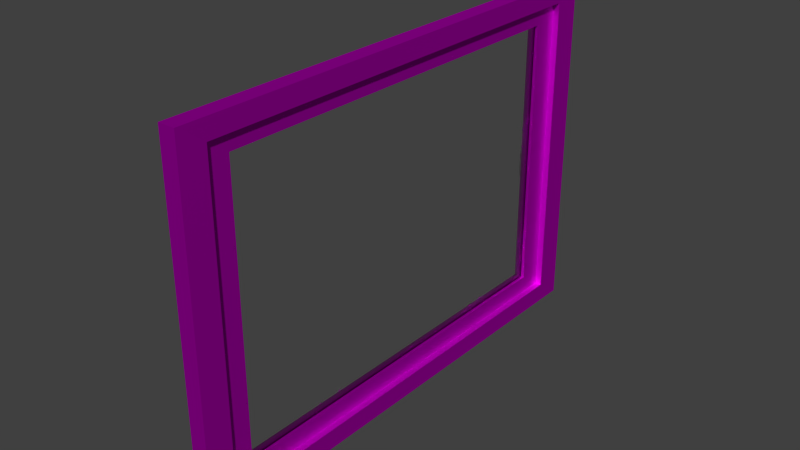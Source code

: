 # Source: mg-fenster.blend  (saved by Blender 2.76.0; exported with 4.5.12 LTS)
import bpy
from mathutils import Matrix  # noqa: F401  (used for matrix-valued properties, if any)

bpy.ops.wm.read_factory_settings(use_empty=True)
scene = bpy.context.scene
scene.name = 'Scene'

# ---- collections
col_collection_1 = bpy.data.collections.new('Collection 1'); scene.collection.children.link(col_collection_1)

# ---- images (referenced by path relative to the original .blend; pixels are not part of the script)
import os
ASSET_DIR = os.environ.get("B2B_ASSET_DIR", "")  # directory of the original .blend (textures are referenced by path, not embedded)
HERE = os.path.dirname(os.path.abspath(__file__))  # packed textures are extracted next to this script under _unpacked/

def load_image(name, relpath, width, height, colorspace="sRGB"):
    """Load a texture the original file referenced (path relative to the .blend, or extracted next to this script)."""
    p = next((c for c in (os.path.join(HERE, relpath), os.path.join(ASSET_DIR, relpath)) if relpath and os.path.exists(c)), "")
    if p:
        img = bpy.data.images.load(p, check_existing=True)
        img.name = name
    else:  # same state as the original file: an image datablock whose file is absent (Cycles renders it pink)
        img = bpy.data.images.new(name, width, height)
        img.source = "FILE"
        img.filepath = "//" + (relpath or name)
    img.colorspace_settings.name = colorspace
    return img
img_woodfine0024_l_jpg = load_image('WoodFine0024_L.jpg', 'WoodFine0024_L.jpg', 1024, 1024, 'sRGB')

# ---- materials (node trees are filled in below, after node groups)
mat_material_002 = bpy.data.materials.new('Material.002')
mat_material_002.alpha_threshold = 0.0
mat_material_002.roughness = 0.5
mat_material_003 = bpy.data.materials.new('Material.003')
mat_material_003.alpha_threshold = 0.0
mat_material_003.roughness = 0.5
mat_material_004 = bpy.data.materials.new('Material.004')
mat_material_004.alpha_threshold = 0.0
mat_material_004.roughness = 0.5

# ---- material node trees
mat_material_002.use_nodes = True; mat_material_002.node_tree.nodes.clear()
_N = mat_material_002.node_tree.nodes; _L = mat_material_002.node_tree.links
n0 = _N.new('ShaderNodeOutputMaterial'); n0.name = 'Material Output'; n0.location = (300, 300)
n1 = _N.new('ShaderNodeBsdfAnisotropic'); n1.name = 'Glossy BSDF'; n1.location = (10, 300)
n1.distribution = 'GGX'
n1.inputs[1].default_value = 0.2828
_L.new(n1.outputs[0], n0.inputs[0])
n0.is_active_output = True
mat_material_003.use_nodes = True; mat_material_003.node_tree.nodes.clear()
_N = mat_material_003.node_tree.nodes; _L = mat_material_003.node_tree.links
n0 = _N.new('ShaderNodeOutputMaterial'); n0.name = 'Material Output'; n0.location = (529, 300)
n1 = _N.new('ShaderNodeBsdfAnisotropic'); n1.name = 'Glossy BSDF'; n1.location = (299, 310)
n1.distribution = 'GGX'
n1.inputs[1].default_value = 0.6325
n2 = _N.new('ShaderNodeTexImage'); n2.name = 'Image Texture'; n2.location = (-2, 290)
n2.width = 140
n2.image = img_woodfine0024_l_jpg
_L.new(n1.outputs[0], n0.inputs[0])
_L.new(n2.outputs[0], n1.inputs[0])
n0.is_active_output = True
mat_material_004.use_nodes = True; mat_material_004.node_tree.nodes.clear()
_N = mat_material_004.node_tree.nodes; _L = mat_material_004.node_tree.links
n0 = _N.new('ShaderNodeOutputMaterial'); n0.name = 'Material Output'; n0.location = (300, 300)
n1 = _N.new('ShaderNodeBsdfGlass'); n1.name = 'Glass BSDF'; n1.location = (83, 308)
n1.distribution = 'BECKMANN'
n1.inputs[1].default_value = 0.1
n1.inputs[2].default_value = 1.45
_L.new(n1.outputs[0], n0.inputs[0])
n0.is_active_output = True

# ---- world
world_world = bpy.data.worlds.new('World'); scene.world = world_world
world_world.color = (0.05088, 0.05088, 0.05088)
world_world.use_sun_shadow = False
world_world.sun_shadow_jitter_overblur = 0.0
world_world.cycles.sampling_method = 'MANUAL'
world_world.cycles.sample_map_resolution = 256

# ---- meshes
me_cylinder = bpy.data.meshes.new('Cylinder')
me_cylinder.from_pydata([(1.271, 0.3643, -1.062), (1.271, 0.3643, 0.149), (2.032, 0.3549, -1.062), (2.032, 0.3549, 0.149), (2.124, 0.327, -1.062), (2.124, 0.327, 0.149), (2.209, 0.2816, -1.062), (2.209, 0.2816, 0.149), (2.283, 0.2206, -1.062), (2.283, 0.2206, 0.149), (2.344, 0.1463, -1.062), (2.344, 0.1463, 0.149), (2.39, 0.06148, -1.062), (2.39, 0.06148, 0.149), (2.418, -0.03054, -1.062), (2.418, -0.03054, 0.149), (2.427, -0.1263, -1.062), (2.427, -0.1263, 0.149), (2.418, -0.222, -1.062), (2.418, -0.222, 0.149), (2.39, -0.314, -1.062), (2.39, -0.314, 0.149), (2.344, -0.3988, -1.062), (2.344, -0.3988, 0.149), (2.283, -0.4731, -1.062), (2.283, -0.4731, 0.149), (2.209, -0.5341, -1.062), (2.209, -0.5341, 0.149), (2.124, -0.5795, -1.062), (2.124, -0.5795, 0.149), (2.032, -0.6074, -1.062), (2.032, -0.6074, 0.149), (1.271, -0.6168, -1.062), (1.271, -0.6168, 0.149), (1.175, -0.6074, -1.062), (1.175, -0.6074, 0.149), (1.083, -0.5795, -1.062), (1.083, -0.5795, 0.149), (0.9986, -0.5341, -1.062), (0.9986, -0.5341, 0.149), (0.9243, -0.4731, -1.062), (0.9243, -0.4731, 0.149), (0.8633, -0.3988, -1.062), (0.8633, -0.3988, 0.149), (0.8179, -0.314, -1.062), (0.8179, -0.314, 0.149), (0.79, -0.222, -1.062), (0.79, -0.222, 0.149), (0.7806, -0.1262, -1.062), (0.7806, -0.1262, 0.149), (0.79, -0.03054, -1.062), (0.79, -0.03054, 0.149), (0.8179, 0.06149, -1.062), (0.8179, 0.06149, 0.149), (0.8633, 0.1463, -1.062), (0.8633, 0.1463, 0.149), (0.9243, 0.2206, -1.062), (0.9243, 0.2206, 0.149), (0.9986, 0.2816, -1.062), (0.9986, 0.2816, 0.149), (1.083, 0.327, -1.062), (1.083, 0.327, 0.149), (1.175, 0.3549, -1.062), (1.175, 0.3549, 0.149), (1.271, 0.03727, -1.062), (1.271, -0.2898, -1.062), (2.032, 0.03413, -1.062), (2.032, -0.2866, -1.062), (1.525, 0.3612, -1.062), (1.779, 0.358, -1.062), (1.779, 0.358, 0.149), (1.525, 0.3612, 0.149), (1.779, -0.6105, -1.062), (1.525, -0.6137, -1.062), (1.525, -0.6137, 0.149), (1.779, -0.6105, 0.149), (1.792, 0.1103, -1.025), (1.42, 0.1119, -1.025), (1.792, -0.3628, -1.025), (1.42, -0.3644, -1.025), (1.741, 0.06156, -1.782), (1.446, 0.06278, -1.782), (1.741, -0.3141, -1.782), (1.446, -0.3153, -1.782), (1.792, -0.3628, -1.446), (1.792, 0.1103, -1.446), (1.446, -0.3153, -1.496), (1.446, 0.06278, -1.496), (3.856, 0.02801, -1.537), (3.856, -0.2805, -1.537), (3.856, -0.2805, -1.301), (3.856, 0.02801, -1.301), (3.06, 0.06917, -1.478), (3.06, 0.06917, -1.776), (3.06, -0.3217, -1.776), (3.06, -0.3217, -1.478), (1.741, 0.06156, -1.782), (1.741, -0.3141, -1.782), (1.792, -0.3628, -1.446), (1.792, 0.1103, -1.446), (2.588, 0.06917, -1.776), (2.588, -0.3217, -1.776), (2.588, -0.3217, -1.478), (2.588, 0.06917, -1.478), (1.792, 0.1103, -1.138), (1.427, 0.09875, -1.151), (1.792, -0.3628, -1.138), (1.427, -0.3513, -1.151), (1.858, 0.1958, -1.004), (1.352, 0.1979, -1.004), (1.858, -0.4483, -1.004), (1.352, -0.4504, -1.004), (1.858, 0.1958, -1.157), (1.361, 0.1801, -1.175), (1.858, -0.4483, -1.157), (1.361, -0.4326, -1.175)], [], [(69, 70, 3, 2), (2, 3, 5, 4), (4, 5, 7, 6), (6, 7, 9, 8), (8, 9, 11, 10), (10, 11, 13, 12), (12, 13, 15, 14), (14, 15, 17, 16), (16, 17, 19, 18), (18, 19, 21, 20), (20, 21, 23, 22), (22, 23, 25, 24), (24, 25, 27, 26), (26, 27, 29, 28), (28, 29, 31, 30), (73, 74, 33, 32), (32, 33, 35, 34), (34, 35, 37, 36), (36, 37, 39, 38), (38, 39, 41, 40), (40, 41, 43, 42), (42, 43, 45, 44), (44, 45, 47, 46), (46, 47, 49, 48), (48, 49, 51, 50), (50, 51, 53, 52), (52, 53, 55, 54), (54, 55, 57, 56), (56, 57, 59, 58), (58, 59, 61, 60), (71, 1, 63, 61, 59, 57, 55, 53, 51, 49, 47, 45, 43, 41, 39, 37, 35, 33, 74), (62, 63, 1, 0), (60, 61, 63, 62), (78, 67, 30, 72), (32, 34, 36, 38, 40, 42, 44, 46, 48, 50, 52, 54, 56, 58, 60, 62, 0, 64, 65), (2, 4, 6, 8, 10, 12, 14, 16, 18, 20, 22, 24, 26, 28, 30, 67, 66), (69, 2, 66, 76), (76, 66, 67, 78), (64, 77, 79, 65), (93, 92, 91, 88), (0, 68, 77, 64), (68, 69, 76, 77), (65, 79, 73, 32), (79, 78, 72, 73), (3, 70, 75, 31, 29, 27, 25, 23, 21, 19, 17, 15, 13, 11, 9, 7, 5), (70, 71, 74, 75), (30, 31, 75, 72), (72, 75, 74, 73), (0, 1, 71, 68), (68, 71, 70, 69), (81, 80, 82, 83), (84, 86, 83, 82), (87, 85, 80, 81), (86, 87, 81, 83), (107, 105, 87, 86), (105, 104, 85, 87), (106, 107, 86, 84), (104, 106, 84, 85), (91, 90, 89, 88), (94, 93, 88, 89), (95, 94, 89, 90), (92, 95, 90, 91), (82, 80, 96, 97), (94, 95, 102, 101), (80, 85, 99, 96), (92, 93, 100, 103), (99, 98, 102, 103), (98, 97, 101, 102), (97, 96, 100, 101), (96, 99, 103, 100), (93, 94, 101, 100), (95, 92, 103, 102), (84, 82, 97, 98), (85, 84, 98, 99), (78, 79, 111, 110), (107, 106, 114, 115), (76, 78, 110, 108), (105, 107, 115, 113), (108, 110, 114, 112), (110, 111, 115, 114), (109, 108, 112, 113), (111, 109, 113, 115), (77, 76, 108, 109), (104, 105, 113, 112), (79, 77, 109, 111), (106, 104, 112, 114)])
me_cylinder.polygons.foreach_set('use_smooth', [True] * 86)
me_cylinder.materials.append(mat_material_002)
me_cylinder.use_remesh_preserve_volume = False
me_cylinder.use_remesh_preserve_attributes = False
me_cylinder.use_mirror_vertex_groups = False
me_cylinder.update()
me_plane = bpy.data.meshes.new('Plane')
me_plane.from_pydata([(-1.0, -1.0, 0.0), (1.0, -1.0, 0.0), (-1.0, 1.0, 0.0), (1.0, 1.0, 0.0), (-1.0, -1.0, 0.02), (1.0, -1.0, 0.02), (-1.0, 1.0, 0.02), (1.0, 1.0, 0.02), (-1.127, 1.127, -0.001271), (-1.127, -1.127, -0.001271), (1.127, -1.127, -0.001271), (1.127, 1.127, -0.001271), (-1.127, 1.127, 0.02127), (-1.127, -1.127, 0.02127), (1.127, -1.127, 0.02127), (1.127, 1.127, 0.02127), (-1.0, 1.0, 0.0), (-1.0, -1.0, 0.0), (1.0, -1.0, 0.0), (1.0, 1.0, 0.0), (-1.0, 1.0, 0.02), (-1.0, -1.0, 0.02), (1.0, -1.0, 0.02), (1.0, 1.0, 0.02), (1.127, 1.127, -0.001271), (-1.127, 1.127, -0.001271), (1.127, -1.127, 0.02127), (-1.127, -1.127, 0.02127), (-1.127, -1.127, -0.001271), (1.127, -1.127, -0.001271), (-1.127, 1.127, 0.02127), (1.127, 1.127, 0.02127), (-1.0, 1.0, 0.03936), (-1.0, -1.0, 0.03936), (1.0, -1.0, 0.03936), (1.0, 1.0, 0.03936), (1.127, -1.127, 0.04064), (-1.127, -1.127, 0.04064), (-1.127, 1.127, 0.04064), (1.127, 1.127, 0.04064), (-1.0, 1.0, -0.01436), (-1.0, -1.0, -0.01436), (1.0, -1.0, -0.01436), (1.0, 1.0, -0.01436), (1.127, 1.127, -0.01564), (-1.127, 1.127, -0.01564), (-1.127, -1.127, -0.01564), (1.127, -1.127, -0.01564), (-1.264, 1.264, -0.002743), (-1.264, -1.264, -0.002743), (1.264, -1.264, -0.002743), (1.264, 1.264, -0.002743), (-1.264, 1.264, 0.02254), (-1.264, -1.264, 0.02254), (1.264, -1.264, 0.02254), (1.264, 1.264, 0.02254), (1.264, -1.264, -0.01885), (1.264, -1.264, -0.002743), (-1.264, -1.264, -0.002743), (-1.264, -1.264, -0.01885), (-1.264, -1.264, 0.04426), (-1.264, -1.264, 0.02254), (1.264, -1.264, 0.02254), (1.264, -1.264, 0.04426), (-1.264, 1.264, -0.002743), (1.264, 1.264, -0.002743), (-1.264, 1.264, 0.02254), (1.264, 1.264, 0.02254), (-1.264, 1.264, -0.01885), (1.264, 1.264, -0.01885), (1.264, 1.264, 0.04426), (-1.264, 1.264, 0.04426), (-1.264, -1.264, 0.08381), (-1.127, -1.127, 0.08019), (-1.127, 1.127, 0.08019), (-1.264, 1.264, 0.08381), (1.127, -1.127, 0.08019), (1.127, 1.127, 0.08019), (1.264, -1.264, 0.08381), (1.264, 1.264, 0.08381), (-1.127, 1.127, -0.01564), (-1.127, -1.127, -0.01564), (1.127, -1.127, -0.01564), (1.127, 1.127, -0.01564), (-1.264, 1.264, -0.01885), (-1.264, -1.264, -0.01885), (1.264, -1.264, -0.01885), (1.264, 1.264, -0.01885), (-1.0, 1.0, -0.04036), (-1.0, -1.0, -0.04036), (1.0, -1.0, -0.04036), (1.0, 1.0, -0.04036), (1.127, 1.127, -0.04164), (-1.127, 1.127, -0.04164), (-1.127, -1.127, -0.04164), (1.127, -1.127, -0.04164)], [], [(0, 2, 3, 1), (4, 5, 7, 6), (13, 14, 26, 27), (1, 3, 19, 18), (12, 13, 27, 30), (0, 1, 18, 17), (59, 68, 84, 85), (63, 70, 79, 78), (11, 8, 48, 51), (30, 27, 61, 66), (8, 11, 24, 25), (2, 0, 17, 16), (6, 7, 23, 20), (11, 10, 29, 24), (21, 20, 32, 33), (16, 17, 41, 40), (18, 19, 43, 42), (23, 22, 34, 35), (38, 39, 77, 74), (10, 11, 51, 50), (25, 24, 65, 64), (9, 10, 50, 49), (3, 2, 16, 19), (14, 15, 31, 26), (4, 6, 20, 21), (15, 12, 30, 31), (9, 8, 25, 28), (5, 4, 21, 22), (10, 9, 28, 29), (7, 5, 22, 23), (35, 34, 36, 39), (34, 33, 37, 36), (33, 32, 38, 37), (32, 35, 39, 38), (24, 29, 57, 65), (20, 23, 35, 32), (8, 9, 49, 48), (22, 21, 33, 34), (42, 43, 91, 90), (46, 45, 93, 94), (44, 47, 95, 92), (41, 42, 90, 89), (12, 15, 55, 52), (19, 16, 40, 43), (29, 28, 58, 57), (17, 18, 42, 41), (50, 51, 55, 54), (48, 49, 53, 52), (51, 48, 52, 55), (49, 50, 54, 53), (61, 62, 63, 60), (57, 58, 59, 56), (64, 65, 69, 68), (67, 66, 71, 70), (62, 67, 70, 63), (66, 61, 60, 71), (65, 57, 56, 69), (58, 64, 68, 59), (27, 26, 62, 61), (13, 12, 52, 53), (37, 38, 74, 73), (45, 46, 81, 80), (26, 31, 67, 62), (14, 13, 53, 54), (60, 63, 78, 72), (69, 56, 86, 87), (31, 30, 66, 67), (28, 25, 64, 58), (15, 14, 54, 55), (47, 44, 83, 82), (76, 73, 72, 78), (73, 74, 75, 72), (77, 76, 78, 79), (74, 77, 79, 75), (36, 37, 73, 76), (71, 60, 72, 75), (70, 71, 75, 79), (39, 36, 76, 77), (80, 81, 85, 84), (81, 82, 86, 85), (82, 83, 87, 86), (83, 80, 84, 87), (44, 45, 80, 83), (68, 69, 87, 84), (46, 47, 82, 81), (56, 59, 85, 86), (89, 90, 95, 94), (91, 88, 93, 92), (90, 91, 92, 95), (88, 89, 94, 93), (40, 41, 89, 88), (45, 44, 92, 93), (47, 46, 94, 95), (43, 40, 88, 91)])
me_plane.polygons.foreach_set('material_index', [1, 1, 0, 0, 0, 0, 0, 0, 0, 0, 0, 0, 0, 0, 0, 0, 0, 0, 0, 0, 0, 0, 0, 0, 0, 0, 0, 0, 0, 0, 0, 0, 0, 0, 0, 0, 0, 0, 0, 0, 0, 0, 0, 0, 0, 0, 0, 0, 0, 0, 0, 0, 0, 0, 0, 0, 0, 0, 0, 0, 0, 0, 0, 0, 0, 0, 0, 0, 0, 0, 0, 0, 0, 0, 0, 0, 0, 0, 0, 0, 0, 0, 0, 0, 0, 0, 0, 0, 0, 0, 0, 0, 0, 0])
_uv = me_plane.uv_layers.new(name='UVMap')
_uv.uv.foreach_set('vector', [0.0, 0.0, 0.0, 0.0, 0.0, 0.0, 0.0, 0.0, 0.0, 0.0, 0.0, 0.0, 0.0, 0.0, 0.0, 0.0, 1.814, 1.658, 1.814, 0.8288, 1.794, 0.8288, 1.794, 1.658, -0.8408, 1.815, -0.003212, 1.815, -0.003212, 1.794, -0.8408, 1.794, 1.814, 0.8234, 1.814, -0.006017, 1.794, -0.006017, 1.794, 0.8234, -0.8408, 1.789, -0.003212, 1.789, -0.003212, 1.768, -0.8408, 1.768, 1.788, 0.8234, 1.788, -0.006017, 1.767, -0.006017, 1.767, 0.8234, -0.8408, 1.502, -0.003212, 1.502, -0.003212, 1.455, -0.8408, 1.455, 0.629, -0.0114, 0.629, -0.8408, 0.4237, -0.8408, 0.4237, -0.0114, -0.8408, 0.1973, -0.003212, 0.1973, -0.003212, -0.006017, -0.8408, -0.006017, 1.788, -0.0114, 1.788, -0.8408, 1.767, -0.8408, 1.767, -0.0114, 0.8452, 1.736, 1.683, 1.736, 1.683, 1.716, 0.8452, 1.716, 1.762, -0.0114, 1.762, -0.8408, 1.741, -0.8408, 1.741, -0.0114, 0.002167, 1.736, 0.8398, 1.736, 0.8398, 1.716, 0.002167, 1.716, 1.735, 1.658, 1.735, 0.8288, 1.714, 0.8288, 1.714, 1.658, 0.8452, 1.71, 1.683, 1.71, 1.683, 1.69, 0.8452, 1.69, 1.735, 0.8234, 1.735, -0.006017, 1.714, -0.006017, 1.714, 0.8234, 0.002167, 1.71, 0.8398, 1.71, 0.8398, 1.69, 0.002167, 1.69, 1.472, 1.658, 1.472, 0.8288, 1.425, 0.8288, 1.425, 1.658, 0.002167, 1.032, 0.8398, 1.032, 0.8398, 0.8288, 0.002167, 0.8288, 1.051, -0.0114, 1.051, -0.8408, 0.8452, -0.8408, 0.8452, -0.0114, -0.8408, 1.241, -0.003212, 1.241, -0.003212, 1.037, -0.8408, 1.037, 1.709, 1.658, 1.709, 0.8288, 1.688, 0.8288, 1.688, 1.658, -0.8408, 1.684, -0.003212, 1.684, -0.003212, 1.664, -0.8408, 1.664, 1.709, -0.0114, 1.709, -0.8408, 1.688, -0.8408, 1.688, -0.0114, -0.8408, 1.58, -0.003212, 1.58, -0.003212, 1.559, -0.8408, 1.559, 1.551, 1.658, 1.551, 0.8288, 1.53, 0.8288, 1.53, 1.658, 0.002167, 1.528, 0.8398, 1.528, 0.8398, 1.507, 0.002167, 1.507, 1.762, 0.8234, 1.762, -0.006017, 1.741, -0.006017, 1.741, 0.8234, 0.8452, 1.763, 1.683, 1.763, 1.683, 1.742, 0.8452, 1.742, 1.051, 1.658, 1.051, 0.8288, 0.8452, 0.8288, 0.8452, 1.658, -0.8408, 1.45, -0.003212, 1.45, -0.003212, 1.246, -0.8408, 1.246, 1.261, 1.658, 1.261, 0.8288, 1.056, 0.8288, 1.056, 1.658, 0.002167, 1.45, 0.8398, 1.45, 0.8398, 1.246, 0.002167, 1.246, 1.683, 0.8234, 1.683, -0.006017, 1.477, -0.006017, 1.477, 0.8234, 0.002167, 1.763, 0.8398, 1.763, 0.8398, 1.742, 0.002167, 1.742, 1.683, -0.0114, 1.683, -0.8408, 1.477, -0.8408, 1.477, -0.0114, -0.8408, 1.763, -0.003212, 1.763, -0.003212, 1.742, -0.8408, 1.742, 1.735, -0.0114, 1.735, -0.8408, 1.714, -0.8408, 1.714, -0.0114, 0.8452, 1.684, 1.683, 1.684, 1.683, 1.664, 0.8452, 1.664, 1.709, 0.8234, 1.709, -0.006017, 1.688, -0.006017, 1.688, 0.8234, -0.8408, 1.658, -0.003212, 1.658, -0.003212, 1.637, -0.8408, 1.637, 1.472, 0.8234, 1.472, -0.006017, 1.267, -0.006017, 1.267, 0.8234, 0.002167, 1.554, 0.8398, 1.554, 0.8398, 1.533, 0.002167, 1.533, 1.472, -0.0114, 1.472, -0.8408, 1.267, -0.8408, 1.267, -0.0114, 0.002167, 1.815, 0.8398, 1.815, 0.8398, 1.794, 0.002167, 1.794, 1.577, 1.658, 1.577, 0.8288, 1.556, 0.8288, 1.556, 1.658, 0.002167, 1.58, 0.8398, 1.58, 0.8398, 1.559, 0.002167, 1.559, 1.604, 1.658, 1.604, 0.8288, 1.583, 0.8288, 1.583, 1.658, -0.8408, 1.606, -0.003212, 1.606, -0.003212, 1.585, -0.8408, 1.585, 1.63, 1.658, 1.63, 0.8288, 1.609, 0.8288, 1.609, 1.658, 0.002167, 1.606, 0.8398, 1.606, 0.8398, 1.585, 0.002167, 1.585, 1.656, 1.658, 1.656, 0.8288, 1.635, 0.8288, 1.635, 1.658, -0.8408, 1.632, -0.003212, 1.632, -0.003212, 1.611, -0.8408, 1.611, 1.683, 1.658, 1.683, 0.8288, 1.662, 0.8288, 1.662, 1.658, 0.002167, 1.632, 0.8398, 1.632, 0.8398, 1.611, 0.002167, 1.611, 1.762, 1.658, 1.762, 0.8288, 1.741, 0.8288, 1.741, 1.658, 0.002167, 1.658, 0.8398, 1.658, 0.8398, 1.637, 0.002167, 1.637, 1.261, -0.0114, 1.261, -0.8408, 1.056, -0.8408, 1.056, -0.0114, 0.002167, 1.241, 0.8398, 1.241, 0.8398, 1.037, 0.002167, 1.037, 1.525, 1.658, 1.525, 0.8288, 1.477, 0.8288, 1.477, 1.658, 0.002167, 1.684, 0.8398, 1.684, 0.8398, 1.664, 0.002167, 1.664, 1.051, 0.8234, 1.051, -0.006017, 0.8452, -0.006017, 0.8452, 0.8234, -0.8408, 1.032, -0.003212, 1.032, -0.003212, 0.8288, -0.8408, 0.8288, 1.419, 1.658, 1.419, 0.8288, 1.372, 0.8288, 1.372, 1.658, -0.8408, 1.71, -0.003212, 1.71, -0.003212, 1.69, -0.8408, 1.69, 0.8398, 0.8234, 0.8398, -0.006017, 0.6344, -0.006017, 0.6344, 0.8234, -0.8408, 0.8234, -0.003212, 0.8234, -0.003212, 0.6201, -0.8408, 0.6201, 0.629, 0.8234, 0.629, -0.006017, 0.4237, -0.006017, 0.4237, 0.8234, -0.8408, 1.736, -0.003212, 1.736, -0.003212, 1.716, -0.8408, 1.716, 0.4183, 0.8234, 0.4183, -0.006017, 0.2129, -0.006017, 0.2129, 0.8234, -0.8408, 0.6147, -0.003212, 0.6147, -0.003212, 0.4114, -0.8408, 0.4114, 0.2075, 0.8234, 0.2075, -0.006017, 0.002167, -0.006017, 0.002167, 0.8234, -0.8408, 0.406, -0.003212, 0.406, -0.003212, 0.2027, -0.8408, 0.2027, 1.367, 1.658, 1.367, 0.8288, 1.319, 0.8288, 1.319, 1.658, 0.002167, 1.502, 0.8398, 1.502, 0.8398, 1.455, 0.002167, 1.455, 1.314, 1.658, 1.314, 0.8288, 1.267, 0.8288, 1.267, 1.658, -0.8408, 1.554, -0.003212, 1.554, -0.003212, 1.507, -0.8408, 1.507, 0.8398, -0.0114, 0.8398, -0.8408, 0.6344, -0.8408, 0.6344, -0.0114, -0.8408, -0.0114, -0.003212, -0.0114, -0.003212, -0.2147, -0.8408, -0.2147, 0.4183, -0.0114, 0.4183, -0.8408, 0.2129, -0.8408, 0.2129, -0.0114, -0.8408, -0.2201, -0.003212, -0.2201, -0.003212, -0.4234, -0.8408, -0.4234, 1.788, 1.658, 1.788, 0.8288, 1.767, 0.8288, 1.767, 1.658, 0.002167, 1.789, 0.8398, 1.789, 0.8398, 1.768, 0.002167, 1.768, 1.814, -0.0114, 1.814, -0.8408, 1.794, -0.8408, 1.794, -0.0114, 0.8452, 1.789, 1.683, 1.789, 1.683, 1.768, 0.8452, 1.768, 0.2075, -0.0114, 0.2075, -0.8408, 0.002167, -0.8408, 0.002167, -0.0114, -0.8408, -0.4288, -0.003212, -0.4288, -0.003212, -0.6321, -0.8408, -0.6321, 1.261, 0.8234, 1.261, -0.006017, 1.056, -0.006017, 1.056, 0.8234, -0.8408, -0.6375, -0.003212, -0.6375, -0.003212, -0.8408, -0.8408, -0.8408, 1.841, -0.0114, 1.841, -0.8408, 1.82, -0.8408, 1.82, -0.0114, 0.8452, 1.815, 1.683, 1.815, 1.683, 1.794, 0.8452, 1.794, 1.841, 0.8234, 1.841, -0.006017, 1.82, -0.006017, 1.82, 0.8234, -0.8408, 1.841, -0.003212, 1.841, -0.003212, 1.82, -0.8408, 1.82])
me_plane.materials.append(mat_material_003)
me_plane.materials.append(mat_material_004)
me_plane.use_remesh_preserve_volume = False
me_plane.use_remesh_preserve_attributes = False
me_plane.use_mirror_vertex_groups = False
me_plane.update()

# ---- objects
ob_fenstergriff = bpy.data.objects.new('Fenstergriff', me_cylinder)
ob_fenster = bpy.data.objects.new('Fenster', me_plane)

# ---- transforms, parenting, visibility, modifiers, constraints
ob_fenstergriff.location = (0.0, 0.8396, 1.34)
ob_fenstergriff.rotation_euler = (-0.0, 1.571, 0.0)
ob_fenstergriff.scale = (0.05576, 0.03232, 0.03232)
ob_fenstergriff.lineart.crease_threshold = 0.0
ob_fenster.location = (0.0, 0.0, 1.258)
ob_fenster.rotation_euler = (-0.0, 1.571, 0.0)
ob_fenster.scale = (0.5537, 0.791, 0.6521)
ob_fenster.lineart.crease_threshold = 0.0

# ---- collection membership
col_collection_1.objects.link(ob_fenstergriff)
col_collection_1.objects.link(ob_fenster)

# ---- scene / render settings (as saved in the file)
scene.frame_start = 1; scene.frame_end = 250; scene.frame_set(0)
scene.render.engine = 'CYCLES'
scene.render.resolution_percentage = 50
scene.render.dither_intensity = 0.0
scene.cycles.use_denoising = False
scene.cycles.samples = 10
scene.cycles.sampling_pattern = 'TABULATED_SOBOL'
scene.cycles.light_sampling_threshold = 0.0
scene.cycles.use_adaptive_sampling = False
scene.cycles.use_light_tree = False
scene.cycles.blur_glossy = 0.0
scene.cycles.pixel_filter_type = 'GAUSSIAN'
scene.cycles.sample_clamp_indirect = 0.0
scene.view_settings.view_transform = 'Standard'
bpy.context.view_layer.update()

# ---- added for rendering (the .blend has no active camera and no usable light): camera, sun
cam_auto = bpy.data.cameras.new('AutoCamera')
cam_auto.lens = 50.0
cam_auto.sensor_width = 36.0
cam_auto.clip_end = 1000.0
ob_auto_camera = bpy.data.objects.new('AutoCamera', cam_auto)
scene.collection.objects.link(ob_auto_camera)
ob_auto_camera.location = (2.25967, -2.71338, 3.06721)
ob_auto_camera.rotation_euler = (1.09748, -7.21219e-08, 0.694738)
scene.camera = ob_auto_camera
light_auto_sun = bpy.data.lights.new('AutoSun', 'SUN')
light_auto_sun.energy = 3.0
light_auto_sun.angle = 0.0523599
ob_auto_sun = bpy.data.objects.new('AutoSun', light_auto_sun)
scene.collection.objects.link(ob_auto_sun)
ob_auto_sun.rotation_euler = (0.872665, 0.174533, 0.523599)
bpy.context.view_layer.update()
